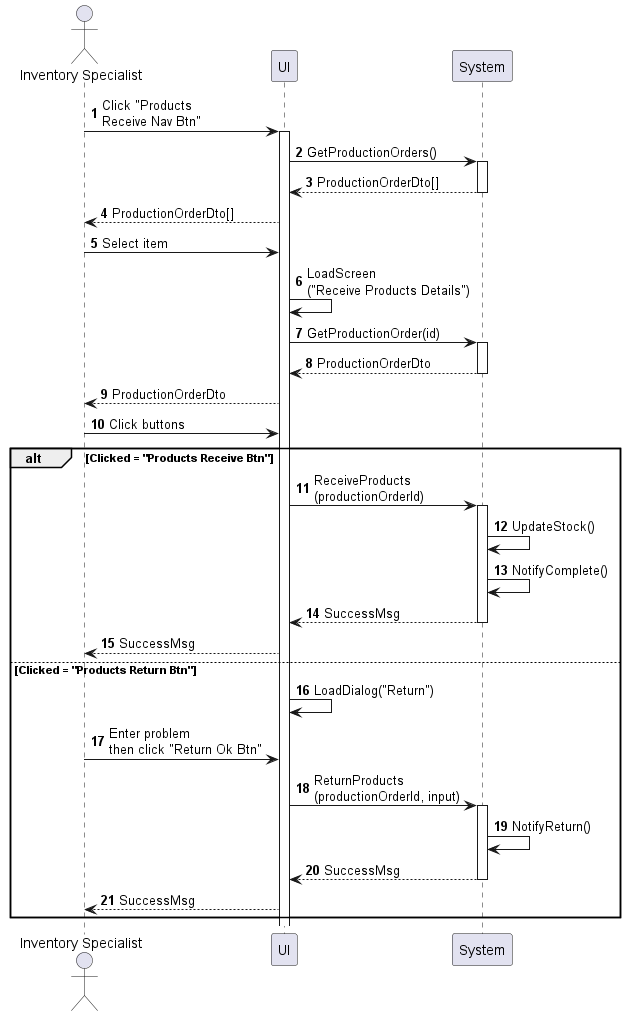

The diagram above was rendered by PlantUML. Its source (embedded in the PNG):
@startuml inventory-product-receive
autonumber

actor "Inventory Specialist" as a
participant UI as f
participant System as b

a -> f : Click "Products\nReceive Nav Btn"
activate f
f -> b : GetProductionOrders()
activate b
return ProductionOrderDto[]
f --> a : ProductionOrderDto[]
a -> f : Select item
f -> f : LoadScreen\n("Receive Products Details")
f -> b : GetProductionOrder(id)
activate b
return ProductionOrderDto
f --> a : ProductionOrderDto
a -> f : Click buttons

alt Clicked = "Products Receive Btn"
    f -> b : ReceiveProducts\n(productionOrderId)
    activate b
    b -> b : UpdateStock()
    b -> b : NotifyComplete()
    return SuccessMsg
    f --> a : SuccessMsg
else Clicked = "Products Return Btn"
    f -> f : LoadDialog("Return")
    a -> f : Enter problem\nthen click "Return Ok Btn"
    f -> b : ReturnProducts\n(productionOrderId, input)
    activate b
    b -> b : NotifyReturn()
    return SuccessMsg
    f --> a : SuccessMsg
end
@enduml